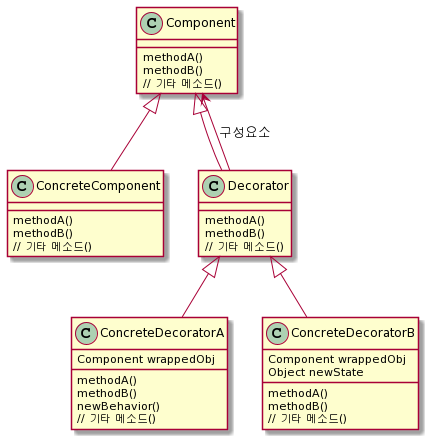

The diagram above was rendered by PlantUML. Its source (embedded in the PNG):
@startuml
class Component{
methodA()
methodB()
// 기타 메소드()
}

class ConcreteComponent{
methodA()
methodB()
// 기타 메소드()
}

class Decorator{
methodA()
methodB()
// 기타 메소드()
}

class ConcreteDecoratorA{
Component wrappedObj
methodA()
methodB()
newBehavior()
// 기타 메소드()
}
class ConcreteDecoratorB{
Component wrappedObj
Object newState
methodA()
methodB()
// 기타 메소드()
}

Component <|-- ConcreteComponent
Component <|-- Decorator
Component <-- Decorator : 구성요소
Decorator <|-- ConcreteDecoratorA
Decorator <|-- ConcreteDecoratorB
@enduml